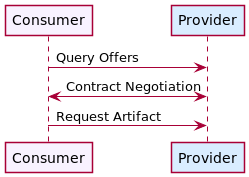

The diagram above was rendered by PlantUML. Its source (embedded in the PNG):
@startuml

skinParam NoteBackgroundColor WhiteSmoke
skinParam NoteFontColor Black
skinParam ParticipantBackgroundColor WhiteSmoke
skinParam ActorBackgroundColor WhiteSmoke
skinParam AgentBackgroundColor White
skinParam AgentBorderColor SkyBlue
skinparam shadowing false

!define ConsumerColor f8f2ff
!define ProviderColor d9edff
!define WarningColor Business
!define LeadColor Technology

participant Consumer as "Consumer" #ConsumerColor
participant Provider as Provider #ProviderColor

Consumer -> Provider: Query Offers

Consumer <-> Provider: Contract Negotiation

Consumer -> Provider: Request Artifact

' Examples
'   Negotiate for all data
'   Negotiate for specific artifact(s)
'   Negotiate for all parts of type X

' Notes
'   Catalog is updated by a crawler (not shown in any diagrams)
'   Discovery Process not defined (GAIA-X)

@enduml